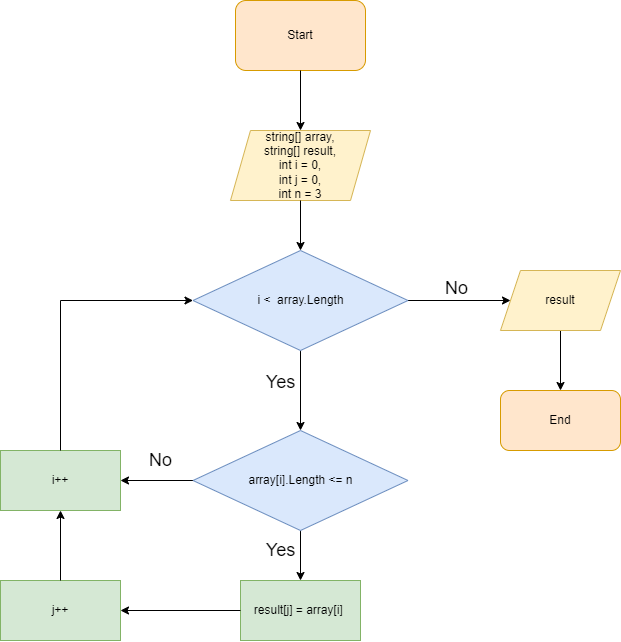

The diagram above was exported from draw.io. Its source (the exported page's mxGraphModel, read from the mxfile embedded in the PNG):
<mxGraphModel dx="1685" dy="963" grid="1" gridSize="10" guides="1" tooltips="1" connect="1" arrows="1" fold="1" page="1" pageScale="1" pageWidth="827" pageHeight="1169" math="0" shadow="0">
  <root>
    <mxCell id="0" />
    <mxCell id="1" parent="0" />
    <mxCell id="C7w_M6VZB5JDLxpNxPmA-1" value="Start" style="rounded=1;whiteSpace=wrap;html=1;fillColor=#ffe6cc;strokeColor=#d79b00;" parent="1" vertex="1">
      <mxGeometry x="315" y="50" width="130" height="70" as="geometry" />
    </mxCell>
    <mxCell id="C7w_M6VZB5JDLxpNxPmA-2" value="string[] array,&lt;br&gt;string[] result,&lt;br&gt;int i = 0,&lt;br&gt;int j = 0,&lt;br&gt;int n = 3" style="shape=parallelogram;perimeter=parallelogramPerimeter;whiteSpace=wrap;html=1;fixedSize=1;fillColor=#fff2cc;strokeColor=#d6b656;" parent="1" vertex="1">
      <mxGeometry x="310" y="180" width="140" height="70" as="geometry" />
    </mxCell>
    <mxCell id="C7w_M6VZB5JDLxpNxPmA-5" value="" style="edgeStyle=orthogonalEdgeStyle;rounded=0;orthogonalLoop=1;jettySize=auto;html=1;" parent="1" source="C7w_M6VZB5JDLxpNxPmA-3" target="C7w_M6VZB5JDLxpNxPmA-4" edge="1">
      <mxGeometry relative="1" as="geometry" />
    </mxCell>
    <mxCell id="C7w_M6VZB5JDLxpNxPmA-19" value="" style="edgeStyle=orthogonalEdgeStyle;rounded=0;orthogonalLoop=1;jettySize=auto;html=1;" parent="1" source="C7w_M6VZB5JDLxpNxPmA-3" target="C7w_M6VZB5JDLxpNxPmA-18" edge="1">
      <mxGeometry relative="1" as="geometry" />
    </mxCell>
    <mxCell id="C7w_M6VZB5JDLxpNxPmA-21" value="Yes" style="edgeLabel;html=1;align=center;verticalAlign=middle;resizable=0;points=[];fontSize=18;" parent="C7w_M6VZB5JDLxpNxPmA-19" vertex="1" connectable="0">
      <mxGeometry x="-0.2" y="1" relative="1" as="geometry">
        <mxPoint x="-21" as="offset" />
      </mxGeometry>
    </mxCell>
    <mxCell id="C7w_M6VZB5JDLxpNxPmA-3" value="i &amp;lt; &amp;nbsp;array.Length" style="rhombus;whiteSpace=wrap;html=1;fillColor=#dae8fc;strokeColor=#6c8ebf;" parent="1" vertex="1">
      <mxGeometry x="272.5" y="300" width="215" height="100" as="geometry" />
    </mxCell>
    <mxCell id="C7w_M6VZB5JDLxpNxPmA-8" value="" style="edgeStyle=orthogonalEdgeStyle;rounded=0;orthogonalLoop=1;jettySize=auto;html=1;" parent="1" source="C7w_M6VZB5JDLxpNxPmA-4" target="C7w_M6VZB5JDLxpNxPmA-7" edge="1">
      <mxGeometry relative="1" as="geometry" />
    </mxCell>
    <mxCell id="C7w_M6VZB5JDLxpNxPmA-4" value="result" style="shape=parallelogram;perimeter=parallelogramPerimeter;whiteSpace=wrap;html=1;fixedSize=1;fillColor=#fff2cc;strokeColor=#d6b656;" parent="1" vertex="1">
      <mxGeometry x="580" y="320" width="120" height="60" as="geometry" />
    </mxCell>
    <mxCell id="C7w_M6VZB5JDLxpNxPmA-7" value="End" style="rounded=1;whiteSpace=wrap;html=1;fillColor=#ffe6cc;strokeColor=#d79b00;" parent="1" vertex="1">
      <mxGeometry x="580" y="440" width="120" height="60" as="geometry" />
    </mxCell>
    <mxCell id="C7w_M6VZB5JDLxpNxPmA-9" value="" style="endArrow=classic;html=1;rounded=0;exitX=0.5;exitY=1;exitDx=0;exitDy=0;entryX=0.5;entryY=0;entryDx=0;entryDy=0;" parent="1" source="C7w_M6VZB5JDLxpNxPmA-1" target="C7w_M6VZB5JDLxpNxPmA-2" edge="1">
      <mxGeometry width="50" height="50" relative="1" as="geometry">
        <mxPoint x="430" y="420" as="sourcePoint" />
        <mxPoint x="480" y="370" as="targetPoint" />
      </mxGeometry>
    </mxCell>
    <mxCell id="C7w_M6VZB5JDLxpNxPmA-10" value="" style="endArrow=classic;html=1;rounded=0;exitX=0.5;exitY=1;exitDx=0;exitDy=0;entryX=0.5;entryY=0;entryDx=0;entryDy=0;" parent="1" source="C7w_M6VZB5JDLxpNxPmA-2" target="C7w_M6VZB5JDLxpNxPmA-3" edge="1">
      <mxGeometry width="50" height="50" relative="1" as="geometry">
        <mxPoint x="430" y="420" as="sourcePoint" />
        <mxPoint x="480" y="370" as="targetPoint" />
      </mxGeometry>
    </mxCell>
    <mxCell id="C7w_M6VZB5JDLxpNxPmA-23" value="" style="edgeStyle=orthogonalEdgeStyle;rounded=0;orthogonalLoop=1;jettySize=auto;html=1;" parent="1" source="C7w_M6VZB5JDLxpNxPmA-18" target="C7w_M6VZB5JDLxpNxPmA-22" edge="1">
      <mxGeometry relative="1" as="geometry" />
    </mxCell>
    <mxCell id="C7w_M6VZB5JDLxpNxPmA-28" value="" style="edgeStyle=orthogonalEdgeStyle;rounded=0;orthogonalLoop=1;jettySize=auto;html=1;" parent="1" source="C7w_M6VZB5JDLxpNxPmA-18" target="C7w_M6VZB5JDLxpNxPmA-27" edge="1">
      <mxGeometry relative="1" as="geometry" />
    </mxCell>
    <mxCell id="C7w_M6VZB5JDLxpNxPmA-29" value="No" style="edgeLabel;html=1;align=center;verticalAlign=middle;resizable=0;points=[];fontSize=18;" parent="C7w_M6VZB5JDLxpNxPmA-28" vertex="1" connectable="0">
      <mxGeometry x="-0.0207" y="-3" relative="1" as="geometry">
        <mxPoint x="3" y="-17" as="offset" />
      </mxGeometry>
    </mxCell>
    <mxCell id="C7w_M6VZB5JDLxpNxPmA-18" value="array[i].Length &amp;lt;= n" style="rhombus;whiteSpace=wrap;html=1;fillColor=#dae8fc;strokeColor=#6c8ebf;" parent="1" vertex="1">
      <mxGeometry x="272.5" y="480" width="215" height="100" as="geometry" />
    </mxCell>
    <mxCell id="C7w_M6VZB5JDLxpNxPmA-22" value="result[j] = array[i]&amp;nbsp;" style="whiteSpace=wrap;html=1;fillColor=#d5e8d4;strokeColor=#82b366;" parent="1" vertex="1">
      <mxGeometry x="320" y="630" width="120" height="60" as="geometry" />
    </mxCell>
    <mxCell id="C7w_M6VZB5JDLxpNxPmA-27" value="i++" style="whiteSpace=wrap;html=1;fillColor=#d5e8d4;strokeColor=#82b366;" parent="1" vertex="1">
      <mxGeometry x="80" y="500" width="120" height="60" as="geometry" />
    </mxCell>
    <mxCell id="C7w_M6VZB5JDLxpNxPmA-31" value="" style="endArrow=classic;html=1;rounded=0;exitX=0.5;exitY=0;exitDx=0;exitDy=0;entryX=0;entryY=0.5;entryDx=0;entryDy=0;edgeStyle=orthogonalEdgeStyle;" parent="1" source="C7w_M6VZB5JDLxpNxPmA-27" target="C7w_M6VZB5JDLxpNxPmA-3" edge="1">
      <mxGeometry width="50" height="50" relative="1" as="geometry">
        <mxPoint x="430" y="440" as="sourcePoint" />
        <mxPoint x="480" y="390" as="targetPoint" />
      </mxGeometry>
    </mxCell>
    <mxCell id="C7w_M6VZB5JDLxpNxPmA-32" value="j++" style="rounded=0;whiteSpace=wrap;html=1;fillColor=#d5e8d4;strokeColor=#82b366;" parent="1" vertex="1">
      <mxGeometry x="80" y="630" width="120" height="60" as="geometry" />
    </mxCell>
    <mxCell id="C7w_M6VZB5JDLxpNxPmA-33" value="" style="endArrow=classic;html=1;rounded=0;exitX=0;exitY=0.5;exitDx=0;exitDy=0;entryX=1;entryY=0.5;entryDx=0;entryDy=0;" parent="1" source="C7w_M6VZB5JDLxpNxPmA-22" target="C7w_M6VZB5JDLxpNxPmA-32" edge="1">
      <mxGeometry width="50" height="50" relative="1" as="geometry">
        <mxPoint x="470" y="440" as="sourcePoint" />
        <mxPoint x="520" y="390" as="targetPoint" />
      </mxGeometry>
    </mxCell>
    <mxCell id="C7w_M6VZB5JDLxpNxPmA-34" value="" style="endArrow=classic;html=1;rounded=0;exitX=0.5;exitY=0;exitDx=0;exitDy=0;entryX=0.5;entryY=1;entryDx=0;entryDy=0;" parent="1" source="C7w_M6VZB5JDLxpNxPmA-32" target="C7w_M6VZB5JDLxpNxPmA-27" edge="1">
      <mxGeometry width="50" height="50" relative="1" as="geometry">
        <mxPoint x="470" y="440" as="sourcePoint" />
        <mxPoint x="520" y="390" as="targetPoint" />
      </mxGeometry>
    </mxCell>
    <mxCell id="C9SSyK6PuzYRwpXOUxgQ-1" value="No" style="edgeLabel;html=1;align=center;verticalAlign=middle;resizable=0;points=[];fontSize=18;" vertex="1" connectable="0" parent="1">
      <mxGeometry x="239.99666666666675" y="540" as="geometry">
        <mxPoint x="296" y="-202" as="offset" />
      </mxGeometry>
    </mxCell>
    <mxCell id="C9SSyK6PuzYRwpXOUxgQ-3" value="Yes" style="edgeLabel;html=1;align=center;verticalAlign=middle;resizable=0;points=[];fontSize=18;" vertex="1" connectable="0" parent="1">
      <mxGeometry x="370" y="439.9966666666667" as="geometry">
        <mxPoint x="-10" y="160" as="offset" />
      </mxGeometry>
    </mxCell>
  </root>
</mxGraphModel>